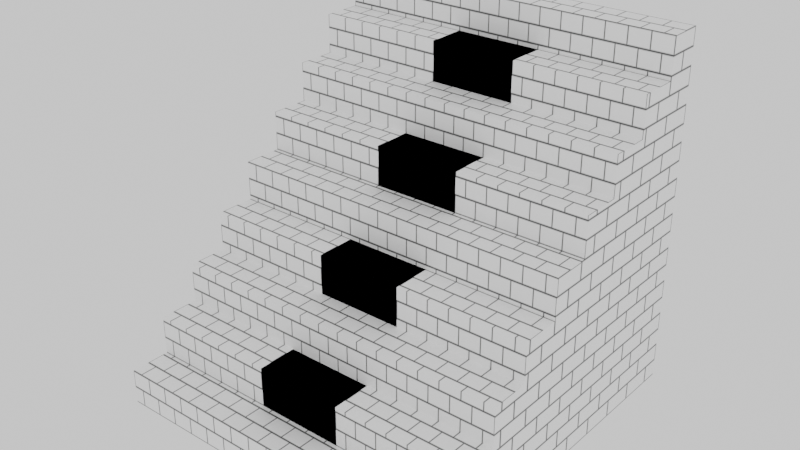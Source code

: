 # Source: Stairs.blend  (saved by Blender 5.0.119; exported with 4.5.12 LTS)
import bpy
from mathutils import Matrix  # noqa: F401  (used for matrix-valued properties, if any)

bpy.ops.wm.read_factory_settings(use_empty=True)
scene = bpy.context.scene
scene.name = 'Scene'

# ---- collections
col_collection = bpy.data.collections.new('Collection'); scene.collection.children.link(col_collection)

# ---- images (referenced by path relative to the original .blend; pixels are not part of the script)
import os
ASSET_DIR = os.environ.get("B2B_ASSET_DIR", "")  # directory of the original .blend (textures are referenced by path, not embedded)
HERE = os.path.dirname(os.path.abspath(__file__))  # packed textures are extracted next to this script under _unpacked/

def load_image(name, relpath, width, height, colorspace="sRGB"):
    """Load a texture the original file referenced (path relative to the .blend, or extracted next to this script)."""
    p = next((c for c in (os.path.join(HERE, relpath), os.path.join(ASSET_DIR, relpath)) if relpath and os.path.exists(c)), "")
    if p:
        img = bpy.data.images.load(p, check_existing=True)
        img.name = name
    else:  # same state as the original file: an image datablock whose file is absent (Cycles renders it pink)
        img = bpy.data.images.new(name, width, height)
        img.source = "FILE"
        img.filepath = "//" + (relpath or name)
    img.colorspace_settings.name = colorspace
    return img
img_stairtex = load_image('StairTex', 'ImageBake/StairTex.png', 1024, 1024, 'sRGB')

# ---- materials (node trees are filled in below, after node groups)
mat_stairmatbakeable1 = bpy.data.materials.new('StairMatBakeable1')
mat_stairmatbakeable2 = bpy.data.materials.new('StairMatBakeable2')
mat_stairmatbakeable3 = bpy.data.materials.new('StairMatBakeable3')

# ---- material node trees
mat_stairmatbakeable1.use_nodes = True; mat_stairmatbakeable1.node_tree.nodes.clear()
_N = mat_stairmatbakeable1.node_tree.nodes; _L = mat_stairmatbakeable1.node_tree.links
n0 = _N.new('ShaderNodeBsdfPrincipled'); n0.name = 'Principled BSDF'; n0.location = (-200, 100)
n1 = _N.new('ShaderNodeOutputMaterial'); n1.name = 'Material Output'; n1.location = (200, 100)
n2 = _N.new('ShaderNodeTexImage'); n2.name = 'Image Texture'; n2.location = (-591, 386)
n2.image = img_stairtex
n3 = _N.new('ShaderNodeTexBrick'); n3.name = 'Brick Texture'; n3.location = (-629, 68)
n3.width = 165
n3.inputs[1].default_value = (1.0, 1.0, 1.0, 1.0)
n3.inputs[2].default_value = (1.0, 1.0, 1.0, 1.0)
n3.inputs[5].default_value = 0.025
n3.inputs[6].default_value = 1.0
n4 = _N.new('ShaderNodeMapping'); n4.name = 'Mapping'; n4.location = (-809, 28)
n4.inputs[2].default_value = (-1.571, 0.0, 0.0)
n5 = _N.new('ShaderNodeTexCoord'); n5.name = 'Texture Coordinate'; n5.location = (-989, 28)
_L.new(n0.outputs[0], n1.inputs[0])
_L.new(n3.outputs[0], n0.inputs[0])
_L.new(n4.outputs[0], n3.inputs[0])
_L.new(n5.outputs[0], n4.inputs[0])
n1.is_active_output = True
mat_stairmatbakeable2.use_nodes = True; mat_stairmatbakeable2.node_tree.nodes.clear()
_N = mat_stairmatbakeable2.node_tree.nodes; _L = mat_stairmatbakeable2.node_tree.links
n0 = _N.new('ShaderNodeBsdfPrincipled'); n0.name = 'Principled BSDF'; n0.location = (-200, 100)
n1 = _N.new('ShaderNodeOutputMaterial'); n1.name = 'Material Output'; n1.location = (200, 100)
n2 = _N.new('ShaderNodeTexImage'); n2.name = 'Image Texture'; n2.location = (-591, 386)
n2.image = img_stairtex
n3 = _N.new('ShaderNodeTexBrick'); n3.name = 'Brick Texture'; n3.location = (-629, 68)
n3.width = 165
n3.inputs[1].default_value = (1.0, 1.0, 1.0, 1.0)
n3.inputs[2].default_value = (1.0, 1.0, 1.0, 1.0)
n3.inputs[5].default_value = 0.025
n3.inputs[6].default_value = 1.0
n4 = _N.new('ShaderNodeMapping'); n4.name = 'Mapping'; n4.location = (-809, 28)
n5 = _N.new('ShaderNodeTexCoord'); n5.name = 'Texture Coordinate'; n5.location = (-989, 28)
_L.new(n0.outputs[0], n1.inputs[0])
_L.new(n3.outputs[0], n0.inputs[0])
_L.new(n4.outputs[0], n3.inputs[0])
_L.new(n5.outputs[0], n4.inputs[0])
n1.is_active_output = True
mat_stairmatbakeable3.use_nodes = True; mat_stairmatbakeable3.node_tree.nodes.clear()
_N = mat_stairmatbakeable3.node_tree.nodes; _L = mat_stairmatbakeable3.node_tree.links
n0 = _N.new('ShaderNodeBsdfPrincipled'); n0.name = 'Principled BSDF'; n0.location = (-200, 100)
n1 = _N.new('ShaderNodeOutputMaterial'); n1.name = 'Material Output'; n1.location = (200, 100)
n2 = _N.new('ShaderNodeTexImage'); n2.name = 'Image Texture'; n2.location = (-591, 386)
n2.image = img_stairtex
n3 = _N.new('ShaderNodeTexBrick'); n3.name = 'Brick Texture'; n3.location = (-629, 68)
n3.width = 165
n3.inputs[1].default_value = (1.0, 1.0, 1.0, 1.0)
n3.inputs[2].default_value = (1.0, 1.0, 1.0, 1.0)
n3.inputs[5].default_value = 0.025
n3.inputs[6].default_value = 1.0
n4 = _N.new('ShaderNodeMapping'); n4.name = 'Mapping'; n4.location = (-809, 28)
n4.inputs[2].default_value = (0.0, 1.571, 1.571)
n5 = _N.new('ShaderNodeTexCoord'); n5.name = 'Texture Coordinate'; n5.location = (-989, 28)
_L.new(n0.outputs[0], n1.inputs[0])
_L.new(n3.outputs[0], n0.inputs[0])
_L.new(n4.outputs[0], n3.inputs[0])
_L.new(n5.outputs[0], n4.inputs[0])
n1.is_active_output = True

# ---- world
world_world = bpy.data.worlds.new('World'); scene.world = world_world
world_world.use_nodes = True; world_world.node_tree.nodes.clear()
_N = world_world.node_tree.nodes; _L = world_world.node_tree.links
n0 = _N.new('ShaderNodeOutputWorld'); n0.name = 'World Output'; n0.location = (200, 100)
n1 = _N.new('ShaderNodeBackground'); n1.name = 'Background'; n1.location = (-200, 100)
n1.inputs[0].default_value = (1.0, 1.0, 1.0, 1.0)
_L.new(n1.outputs[0], n0.inputs[0])
n0.is_active_output = True
world_world.color = (0.05088, 0.05088, 0.05088)
world_world.sun_shadow_jitter_overblur = 0.0

# ---- meshes
me_cube_001 = bpy.data.meshes.new('Cube.001')
me_cube_001.from_pydata([(1.0, -1.0, -1.0), (1.0, 1.0, -1.0), (1.0, 1.0, 1.0), (1.0, -0.775, -0.8), (1.0, 0.8, 1.0), (1.0, -1.0, -0.8), (1.0, 0.8, 0.775), (1.0, 0.575, 0.775), (1.0, 0.575, 0.55), (1.0, 0.35, 0.55), (1.0, 0.35, 0.325), (1.0, 0.125, 0.325), (1.0, 0.125, 0.1), (1.0, -0.1, 0.1), (1.0, -0.1, -0.125), (1.0, -0.325, -0.125), (1.0, -0.325, -0.35), (1.0, -0.55, -0.35), (1.0, -0.55, -0.575), (1.0, -0.775, -0.575), (0.0, -0.775, -0.8), (0.5, -0.775, -0.8), (0.5, -1.0, -0.8), (0.0, -1.0, -0.8), (0.0, -1.0, -1.0), (0.5, -1.0, -1.0), (0.0, -0.55, -0.575), (0.5, -0.55, -0.575), (0.0, -0.55, -0.35), (0.5, -0.55, -0.35), (0.0, -0.325, -0.35), (0.5, -0.325, -0.35), (0.0, 0.125, 0.1), (0.5, 0.125, 0.1), (0.0, -0.1, 0.1), (0.5, -0.1, 0.1), (0.0, -0.1, -0.125), (0.5, -0.1, -0.125), (0.0, 0.575, 0.55), (0.5, 0.575, 0.55), (0.0, 0.35, 0.55), (0.5, 0.35, 0.55), (0.0, 0.35, 0.325), (0.5, 0.35, 0.325), (0.0, 1.0, 1.0), (0.5, 1.0, 1.0), (0.0, 0.8, 1.0), (0.5, 0.8, 1.0), (0.0, 0.8, 0.775), (0.5, 0.8, 0.775), (-0.25, 0.8, 0.775), (0.25, 0.8, 0.775), (0.75, 0.8, 0.775), (-0.25, 0.575, 0.775), (0.25, 0.575, 0.775), (0.75, 0.575, 0.775), (-0.25, 0.575, 0.55), (0.25, 0.575, 0.55), (0.75, 0.575, 0.55), (-0.25, 0.35, 0.325), (0.25, 0.35, 0.325), (0.75, 0.35, 0.325), (-0.25, 0.125, 0.325), (0.25, 0.125, 0.325), (0.75, 0.125, 0.325), (-0.25, 0.125, 0.1), (0.25, 0.125, 0.1), (0.75, 0.125, 0.1), (-0.25, -0.325, -0.35), (0.25, -0.325, -0.35), (0.75, -0.325, -0.35), (-0.25, -0.1, -0.125), (0.25, -0.1, -0.125), (0.75, -0.1, -0.125), (-0.25, -0.325, -0.125), (0.25, -0.325, -0.125), (0.75, -0.325, -0.125), (-0.25, -0.775, -0.8), (0.25, -0.775, -0.8), (0.75, -0.775, -0.8), (-0.25, -0.775, -0.575), (0.25, -0.775, -0.575), (0.75, -0.775, -0.575), (-0.25, -0.55, -0.575), (0.25, -0.55, -0.575), (0.75, -0.55, -0.575), (0.0, 1.0, -1.0)], [], [(24, 86, 1, 0), (5, 0, 3), (86, 44, 2, 1), (0, 1, 3), (2, 4, 6), (1, 2, 6), (1, 6, 7, 8, 9, 10, 11, 12, 13, 14, 15, 16, 17, 18, 19, 3), (0, 5, 22, 25), (25, 22, 23, 24), (3, 21, 22, 5), (21, 20, 23, 22), (16, 31, 29, 17), (31, 30, 28, 29), (17, 29, 27, 18), (29, 28, 26, 27), (12, 33, 35, 13), (33, 32, 34, 35), (13, 35, 37, 14), (35, 34, 36, 37), (8, 39, 41, 9), (39, 38, 40, 41), (9, 41, 43, 10), (41, 40, 42, 43), (2, 45, 47, 4), (45, 44, 46, 47), (4, 47, 49, 6), (47, 46, 48, 49), (6, 52, 55, 7), (52, 51, 54, 55), (51, 50, 53, 54), (7, 55, 58, 8), (55, 54, 57, 58), (54, 53, 56, 57), (10, 61, 64, 11), (61, 60, 63, 64), (60, 59, 62, 63), (11, 64, 67, 12), (64, 63, 66, 67), (63, 62, 65, 66), (14, 73, 76, 15), (73, 72, 75, 76), (72, 71, 74, 75), (15, 76, 70, 16), (76, 75, 69, 70), (75, 74, 68, 69), (18, 85, 82, 19), (85, 84, 81, 82), (84, 83, 80, 81), (19, 82, 79, 3), (82, 81, 78, 79), (81, 80, 77, 78)])
me_cube_001.polygons.foreach_set('material_index', [2, 2, 2, 2, 2, 2, 2, 0, 0, 1, 1, 1, 1, 0, 0, 1, 1, 0, 0, 1, 1, 0, 0, 1, 1, 0, 0, 1, 1, 1, 0, 0, 0, 1, 1, 1, 0, 0, 0, 1, 1, 1, 0, 0, 0, 1, 1, 1, 0, 0, 0])
_uv = me_cube_001.uv_layers.new(name='UVMap')
_uv.uv.foreach_set('vector', [0.2207, 0.01028, 0.5201, 0.3576, 0.3242, 0.4414, 0.04704, 0.16, 0.01028, 0.1962, 0.04704, 0.16, 0.05108, 0.2376, 0.5201, 0.3576, 0.5201, 0.8599, 0.2392, 0.8322, 0.3242, 0.4414, 0.04704, 0.16, 0.3242, 0.4414, 0.05108, 0.2376, 0.2392, 0.8322, 0.1879, 0.8207, 0.2008, 0.763, 0.3242, 0.4414, 0.2392, 0.8322, 0.2008, 0.763, 0.3242, 0.4414, 0.2008, 0.763, 0.1452, 0.7478, 0.1604, 0.6922, 0.1071, 0.6739, 0.1255, 0.6206, 0.07472, 0.5983, 0.09706, 0.5475, 0.04902, 0.5207, 0.0759, 0.4726, 0.03059, 0.4413, 0.0619, 0.396, 0.01884, 0.3608, 0.05405, 0.3177, 0.0125, 0.2791, 0.05108, 0.2376, 0.8956, 0.2522, 0.9399, 0.2522, 0.9399, 0.3629, 0.8956, 0.3629, 0.8956, 0.3629, 0.9399, 0.3629, 0.9399, 0.4735, 0.8956, 0.4735, 0.9897, 0.2522, 0.9897, 0.3629, 0.9399, 0.3629, 0.9399, 0.2522, 0.9897, 0.3629, 0.9897, 0.4735, 0.9399, 0.4735, 0.9399, 0.3629, 0.5407, 0.8261, 0.5407, 0.7155, 0.5905, 0.7155, 0.5905, 0.8261, 0.5407, 0.7155, 0.5407, 0.6048, 0.5905, 0.6048, 0.5905, 0.7155, 0.5905, 0.8261, 0.5905, 0.7155, 0.6403, 0.7155, 0.6403, 0.8261, 0.5905, 0.7155, 0.5905, 0.6048, 0.6403, 0.6048, 0.6403, 0.7155, 0.6608, 0.8261, 0.6608, 0.7155, 0.7106, 0.7155, 0.7106, 0.8261, 0.6608, 0.7155, 0.6608, 0.6048, 0.7106, 0.6048, 0.7106, 0.7155, 0.7106, 0.8261, 0.7106, 0.7155, 0.7604, 0.7155, 0.7604, 0.8261, 0.7106, 0.7155, 0.7106, 0.6048, 0.7604, 0.6048, 0.7604, 0.7155, 0.8806, 0.01028, 0.8806, 0.121, 0.8308, 0.121, 0.8308, 0.01028, 0.8806, 0.121, 0.8806, 0.2316, 0.8308, 0.2316, 0.8308, 0.121, 0.8308, 0.01028, 0.8308, 0.121, 0.781, 0.121, 0.781, 0.01028, 0.8308, 0.121, 0.8308, 0.2316, 0.781, 0.2316, 0.781, 0.121, 0.8751, 0.2522, 0.8751, 0.3629, 0.8308, 0.3629, 0.8308, 0.2522, 0.8751, 0.3629, 0.8751, 0.4735, 0.8308, 0.4735, 0.8308, 0.3629, 0.8308, 0.2522, 0.8308, 0.3629, 0.781, 0.3629, 0.781, 0.2522, 0.8308, 0.3629, 0.8308, 0.4735, 0.781, 0.4735, 0.781, 0.3629, 0.6403, 0.3075, 0.6403, 0.3629, 0.5905, 0.3629, 0.5905, 0.3075, 0.6403, 0.3629, 0.6403, 0.4735, 0.5905, 0.4735, 0.5905, 0.3629, 0.6403, 0.4735, 0.6403, 0.5842, 0.5905, 0.5842, 0.5905, 0.4735, 0.5905, 0.3075, 0.5905, 0.3629, 0.5407, 0.3629, 0.5407, 0.3075, 0.5905, 0.3629, 0.5905, 0.4735, 0.5407, 0.4735, 0.5407, 0.3629, 0.5905, 0.4735, 0.5905, 0.5842, 0.5407, 0.5842, 0.5407, 0.4735, 0.6608, 0.5842, 0.6608, 0.5289, 0.7106, 0.5289, 0.7106, 0.5842, 0.6608, 0.5289, 0.6608, 0.4182, 0.7106, 0.4182, 0.7106, 0.5289, 0.6608, 0.4182, 0.6608, 0.3075, 0.7106, 0.3075, 0.7106, 0.4182, 0.7106, 0.5842, 0.7106, 0.5289, 0.7604, 0.5289, 0.7604, 0.5842, 0.7106, 0.5289, 0.7106, 0.4182, 0.7604, 0.4182, 0.7604, 0.5289, 0.7106, 0.4182, 0.7106, 0.3075, 0.7604, 0.3075, 0.7604, 0.4182, 0.6403, 0.01028, 0.6403, 0.06562, 0.5905, 0.06562, 0.5905, 0.01028, 0.6403, 0.06562, 0.6403, 0.1763, 0.5905, 0.1763, 0.5905, 0.06562, 0.6403, 0.1763, 0.6403, 0.287, 0.5905, 0.287, 0.5905, 0.1763, 0.5905, 0.01028, 0.5905, 0.06562, 0.5407, 0.06562, 0.5407, 0.01028, 0.5905, 0.06562, 0.5905, 0.1763, 0.5407, 0.1763, 0.5407, 0.06562, 0.5905, 0.1763, 0.5905, 0.287, 0.5407, 0.287, 0.5407, 0.1763, 0.7604, 0.01028, 0.7604, 0.06562, 0.7106, 0.06562, 0.7106, 0.01028, 0.7604, 0.06562, 0.7604, 0.1763, 0.7106, 0.1763, 0.7106, 0.06562, 0.7604, 0.1763, 0.7604, 0.287, 0.7106, 0.287, 0.7106, 0.1763, 0.7106, 0.01028, 0.7106, 0.06562, 0.6608, 0.06562, 0.6608, 0.01028, 0.7106, 0.06562, 0.7106, 0.1763, 0.6608, 0.1763, 0.6608, 0.06562, 0.7106, 0.1763, 0.7106, 0.287, 0.6608, 0.287, 0.6608, 0.1763])
me_cube_001.materials.append(mat_stairmatbakeable1)
me_cube_001.materials.append(mat_stairmatbakeable2)
me_cube_001.materials.append(mat_stairmatbakeable3)
me_cube_001.update()

# ---- objects
ob_stairs = bpy.data.objects.new('Stairs', me_cube_001)

# ---- transforms, parenting, visibility, modifiers, constraints
ob_stairs.location = (0.0, 0.0, 0.0)
_m = ob_stairs.modifiers.new('Mirror', 'MIRROR')

# ---- collection membership
col_collection.objects.link(ob_stairs)

# ---- scene / render settings (as saved in the file)
scene.frame_start = 1; scene.frame_end = 250; scene.frame_set(1)
scene.render.engine = 'CYCLES'
scene.render.bake_bias = 0.0
scene.render.bake_samples = 0
scene.cycles.sampling_pattern = 'TABULATED_SOBOL'
scene.eevee.use_volume_custom_range = False
bpy.context.view_layer.update()

# ---- added for rendering (the .blend has no active camera): camera
cam_auto = bpy.data.cameras.new('AutoCamera')
cam_auto.lens = 50.0
cam_auto.sensor_width = 36.0
cam_auto.clip_end = 1000.0
ob_auto_camera = bpy.data.objects.new('AutoCamera', cam_auto)
scene.collection.objects.link(ob_auto_camera)
ob_auto_camera.location = (3.20507, -3.84609, 2.56406)
ob_auto_camera.rotation_euler = (1.09748, -7.21219e-08, 0.694738)
scene.camera = ob_auto_camera
bpy.context.view_layer.update()
